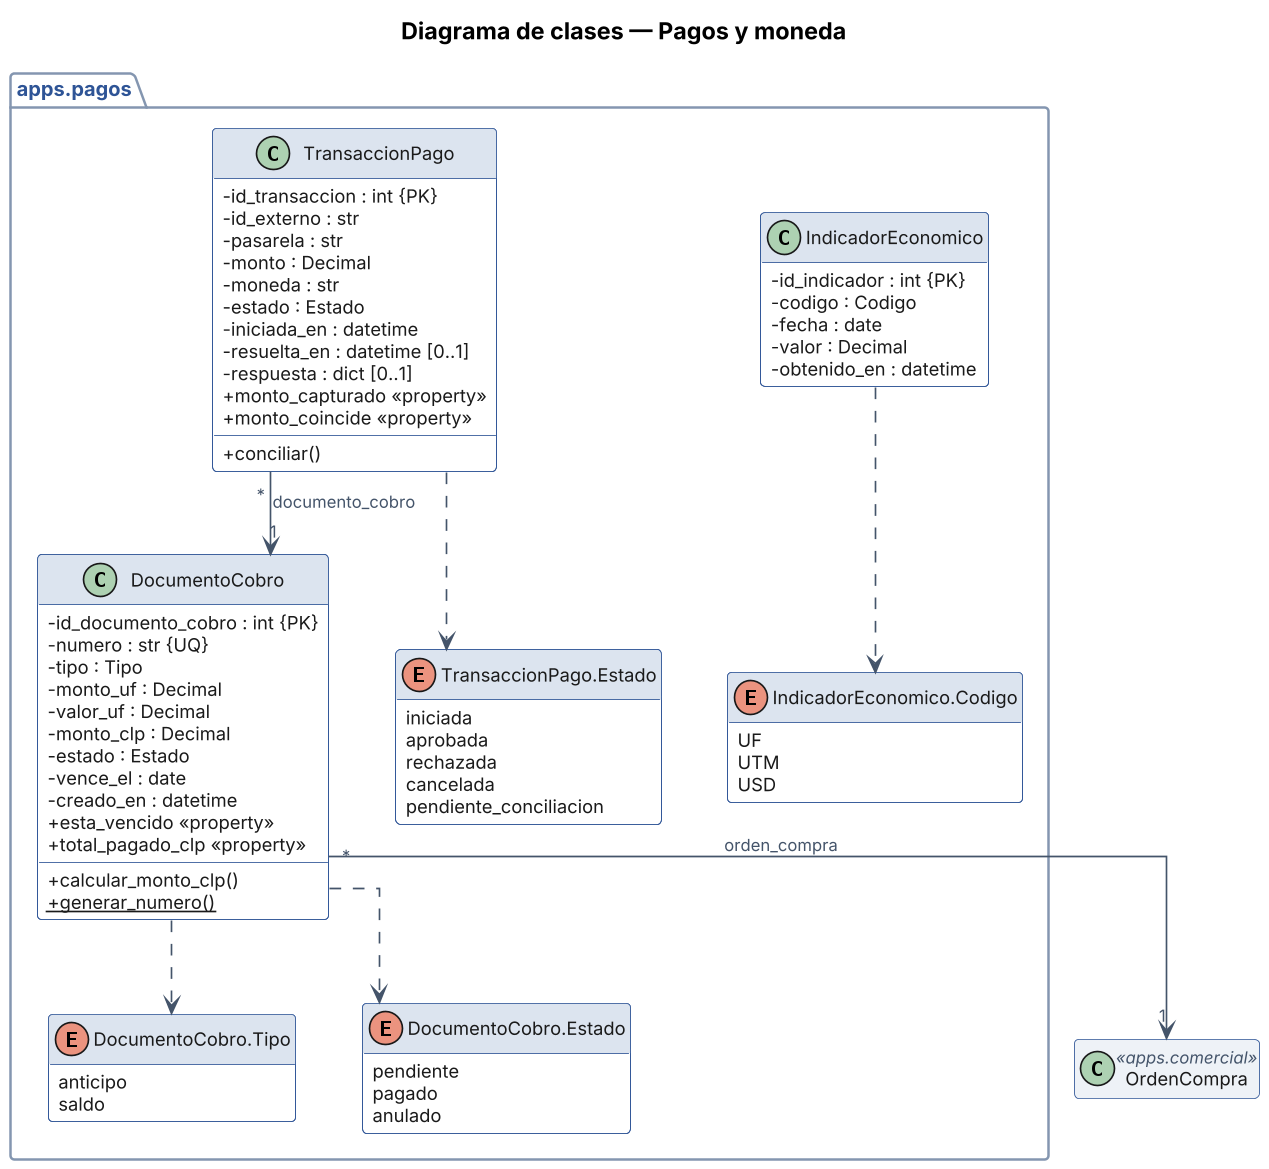

The diagram above was rendered by PlantUML. Its source (embedded in the PNG):
@startuml Clases_Pagos
title Diagrama de clases — Pagos y moneda
!include _skin_clases.txt

set separator none
class OrdenCompra <<apps.comercial>> #EEF2F7
package "apps.pagos" {
class IndicadorEconomico {
  - id_indicador : int {PK}
  - codigo : Codigo
  - fecha : date
  - valor : Decimal
  - obtenido_en : datetime
}
enum "IndicadorEconomico.Codigo" as IndicadorEconomico_Codigo {
  UF
  UTM
  USD
}
IndicadorEconomico ..> IndicadorEconomico_Codigo
class DocumentoCobro {
  - id_documento_cobro : int {PK}
  - numero : str {UQ}
  - tipo : Tipo
  - monto_uf : Decimal
  - valor_uf : Decimal
  - monto_clp : Decimal
  - estado : Estado
  - vence_el : date
  - creado_en : datetime
  + esta_vencido «property»
  + total_pagado_clp «property»
  + calcular_monto_clp()
  + {static} generar_numero()
}
enum "DocumentoCobro.Tipo" as DocumentoCobro_Tipo {
  anticipo
  saldo
}
DocumentoCobro ..> DocumentoCobro_Tipo
enum "DocumentoCobro.Estado" as DocumentoCobro_Estado {
  pendiente
  pagado
  anulado
}
DocumentoCobro ..> DocumentoCobro_Estado
class TransaccionPago {
  - id_transaccion : int {PK}
  - id_externo : str
  - pasarela : str
  - monto : Decimal
  - moneda : str
  - estado : Estado
  - iniciada_en : datetime
  - resuelta_en : datetime [0..1]
  - respuesta : dict [0..1]
  + monto_capturado «property»
  + monto_coincide «property»
  + conciliar()
}
enum "TransaccionPago.Estado" as TransaccionPago_Estado {
  iniciada
  aprobada
  rechazada
  cancelada
  pendiente_conciliacion
}
TransaccionPago ..> TransaccionPago_Estado
}
DocumentoCobro "*" --> "1" OrdenCompra : orden_compra
TransaccionPago "*" --> "1" DocumentoCobro : documento_cobro
@enduml